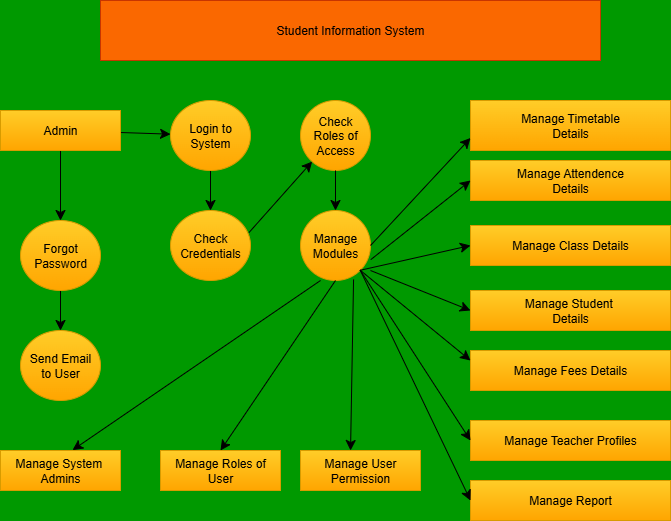

The diagram above was exported from draw.io. Its source (the exported page's mxGraphModel, read from the mxfile embedded in the PNG):
<mxGraphModel dx="964" dy="673" grid="1" gridSize="10" guides="1" tooltips="1" connect="1" arrows="1" fold="1" page="1" pageScale="1" pageWidth="827" pageHeight="1169" background="#009900" math="0" shadow="0" adaptiveColors="simple">
  <root>
    <mxCell id="WIyWlLk6GJQsqaUBKTNV-0" />
    <mxCell id="WIyWlLk6GJQsqaUBKTNV-1" parent="WIyWlLk6GJQsqaUBKTNV-0" />
    <mxCell id="wiUKOgkkcIMoF6_ItUBc-0" value="Student Information System" style="rounded=0;whiteSpace=wrap;html=1;labelBackgroundColor=none;fillColor=#fa6800;strokeColor=#C73500;fontColor=#000000;" vertex="1" parent="WIyWlLk6GJQsqaUBKTNV-1">
      <mxGeometry x="150" y="10" width="500" height="60" as="geometry" />
    </mxCell>
    <mxCell id="wiUKOgkkcIMoF6_ItUBc-3" value="" style="edgeStyle=none;curved=1;rounded=0;orthogonalLoop=1;jettySize=auto;html=1;fontSize=12;startSize=8;endSize=8;labelBackgroundColor=none;fontColor=default;" edge="1" parent="WIyWlLk6GJQsqaUBKTNV-1" source="wiUKOgkkcIMoF6_ItUBc-1" target="wiUKOgkkcIMoF6_ItUBc-2">
      <mxGeometry relative="1" as="geometry" />
    </mxCell>
    <mxCell id="wiUKOgkkcIMoF6_ItUBc-7" value="" style="edgeStyle=none;curved=1;rounded=0;orthogonalLoop=1;jettySize=auto;html=1;fontSize=12;startSize=8;endSize=8;labelBackgroundColor=none;fontColor=default;" edge="1" parent="WIyWlLk6GJQsqaUBKTNV-1" source="wiUKOgkkcIMoF6_ItUBc-1" target="wiUKOgkkcIMoF6_ItUBc-6">
      <mxGeometry relative="1" as="geometry" />
    </mxCell>
    <mxCell id="wiUKOgkkcIMoF6_ItUBc-1" value="Admin" style="rounded=0;whiteSpace=wrap;html=1;labelBackgroundColor=none;fillColor=#ffcd28;gradientColor=#ffa500;strokeColor=#d79b00;" vertex="1" parent="WIyWlLk6GJQsqaUBKTNV-1">
      <mxGeometry x="50" y="120" width="120" height="40" as="geometry" />
    </mxCell>
    <mxCell id="wiUKOgkkcIMoF6_ItUBc-5" value="" style="edgeStyle=none;curved=1;rounded=0;orthogonalLoop=1;jettySize=auto;html=1;fontSize=12;startSize=8;endSize=8;labelBackgroundColor=none;fontColor=default;" edge="1" parent="WIyWlLk6GJQsqaUBKTNV-1" source="wiUKOgkkcIMoF6_ItUBc-2" target="wiUKOgkkcIMoF6_ItUBc-4">
      <mxGeometry relative="1" as="geometry" />
    </mxCell>
    <mxCell id="wiUKOgkkcIMoF6_ItUBc-2" value="Forgot&lt;div&gt;Password&lt;/div&gt;" style="ellipse;whiteSpace=wrap;html=1;rounded=0;labelBackgroundColor=none;fillColor=#ffcd28;gradientColor=#ffa500;strokeColor=#d79b00;" vertex="1" parent="WIyWlLk6GJQsqaUBKTNV-1">
      <mxGeometry x="70" y="230" width="80" height="70" as="geometry" />
    </mxCell>
    <mxCell id="wiUKOgkkcIMoF6_ItUBc-4" value="Send Email&lt;div&gt;to User&lt;/div&gt;" style="ellipse;whiteSpace=wrap;html=1;rounded=0;labelBackgroundColor=none;fillColor=#ffcd28;gradientColor=#ffa500;strokeColor=#d79b00;" vertex="1" parent="WIyWlLk6GJQsqaUBKTNV-1">
      <mxGeometry x="70" y="340" width="80" height="70" as="geometry" />
    </mxCell>
    <mxCell id="wiUKOgkkcIMoF6_ItUBc-9" value="" style="edgeStyle=none;curved=1;rounded=0;orthogonalLoop=1;jettySize=auto;html=1;fontSize=12;startSize=8;endSize=8;labelBackgroundColor=none;fontColor=default;" edge="1" parent="WIyWlLk6GJQsqaUBKTNV-1" source="wiUKOgkkcIMoF6_ItUBc-6" target="wiUKOgkkcIMoF6_ItUBc-8">
      <mxGeometry relative="1" as="geometry" />
    </mxCell>
    <mxCell id="wiUKOgkkcIMoF6_ItUBc-6" value="Login to&lt;div&gt;System&lt;/div&gt;" style="ellipse;whiteSpace=wrap;html=1;rounded=0;labelBackgroundColor=none;fillColor=#ffcd28;gradientColor=#ffa500;strokeColor=#d79b00;" vertex="1" parent="WIyWlLk6GJQsqaUBKTNV-1">
      <mxGeometry x="220" y="110" width="80" height="70" as="geometry" />
    </mxCell>
    <mxCell id="wiUKOgkkcIMoF6_ItUBc-8" value="Check&lt;div&gt;Credentials&lt;/div&gt;" style="ellipse;whiteSpace=wrap;html=1;rounded=0;labelBackgroundColor=none;fillColor=#ffcd28;gradientColor=#ffa500;strokeColor=#d79b00;" vertex="1" parent="WIyWlLk6GJQsqaUBKTNV-1">
      <mxGeometry x="220" y="220" width="80" height="70" as="geometry" />
    </mxCell>
    <mxCell id="wiUKOgkkcIMoF6_ItUBc-10" value="Manage&lt;div&gt;Modules&lt;/div&gt;" style="ellipse;whiteSpace=wrap;html=1;aspect=fixed;labelBackgroundColor=none;fillColor=#ffcd28;gradientColor=#ffa500;strokeColor=#d79b00;" vertex="1" parent="WIyWlLk6GJQsqaUBKTNV-1">
      <mxGeometry x="350" y="220" width="70" height="70" as="geometry" />
    </mxCell>
    <mxCell id="wiUKOgkkcIMoF6_ItUBc-12" value="Manage System&amp;nbsp;&lt;div&gt;Admins&lt;/div&gt;" style="rounded=0;whiteSpace=wrap;html=1;labelBackgroundColor=none;fillColor=#ffcd28;gradientColor=#ffa500;strokeColor=#d79b00;" vertex="1" parent="WIyWlLk6GJQsqaUBKTNV-1">
      <mxGeometry x="50" y="460" width="120" height="40" as="geometry" />
    </mxCell>
    <mxCell id="wiUKOgkkcIMoF6_ItUBc-13" value="Manage Roles of User" style="rounded=0;whiteSpace=wrap;html=1;labelBackgroundColor=none;fillColor=#ffcd28;gradientColor=#ffa500;strokeColor=#d79b00;" vertex="1" parent="WIyWlLk6GJQsqaUBKTNV-1">
      <mxGeometry x="210" y="460" width="120" height="40" as="geometry" />
    </mxCell>
    <mxCell id="wiUKOgkkcIMoF6_ItUBc-18" style="edgeStyle=none;curved=1;rounded=0;orthogonalLoop=1;jettySize=auto;html=1;exitX=0;exitY=0.5;exitDx=0;exitDy=0;fontSize=12;startSize=8;endSize=8;labelBackgroundColor=none;fontColor=default;" edge="1" parent="WIyWlLk6GJQsqaUBKTNV-1" source="wiUKOgkkcIMoF6_ItUBc-16">
      <mxGeometry relative="1" as="geometry">
        <mxPoint x="440" y="480" as="targetPoint" />
      </mxGeometry>
    </mxCell>
    <mxCell id="wiUKOgkkcIMoF6_ItUBc-16" value="Manage User Permission" style="rounded=0;whiteSpace=wrap;html=1;labelBackgroundColor=none;fillColor=#ffcd28;gradientColor=#ffa500;strokeColor=#d79b00;" vertex="1" parent="WIyWlLk6GJQsqaUBKTNV-1">
      <mxGeometry x="350" y="460" width="120" height="40" as="geometry" />
    </mxCell>
    <mxCell id="wiUKOgkkcIMoF6_ItUBc-20" value="" style="endArrow=classic;html=1;rounded=0;fontSize=12;startSize=8;endSize=8;curved=1;entryX=0.6;entryY=-0.01;entryDx=0;entryDy=0;entryPerimeter=0;exitX=0.286;exitY=1;exitDx=0;exitDy=0;exitPerimeter=0;labelBackgroundColor=none;fontColor=default;" edge="1" parent="WIyWlLk6GJQsqaUBKTNV-1" source="wiUKOgkkcIMoF6_ItUBc-10" target="wiUKOgkkcIMoF6_ItUBc-12">
      <mxGeometry width="50" height="50" relative="1" as="geometry">
        <mxPoint x="270" y="380" as="sourcePoint" />
        <mxPoint x="320" y="330" as="targetPoint" />
      </mxGeometry>
    </mxCell>
    <mxCell id="wiUKOgkkcIMoF6_ItUBc-21" value="" style="endArrow=classic;html=1;rounded=0;fontSize=12;startSize=8;endSize=8;curved=1;entryX=0.5;entryY=0;entryDx=0;entryDy=0;exitX=0.5;exitY=1;exitDx=0;exitDy=0;labelBackgroundColor=none;fontColor=default;" edge="1" parent="WIyWlLk6GJQsqaUBKTNV-1" source="wiUKOgkkcIMoF6_ItUBc-10" target="wiUKOgkkcIMoF6_ItUBc-13">
      <mxGeometry width="50" height="50" relative="1" as="geometry">
        <mxPoint x="270" y="380" as="sourcePoint" />
        <mxPoint x="320" y="330" as="targetPoint" />
      </mxGeometry>
    </mxCell>
    <mxCell id="wiUKOgkkcIMoF6_ItUBc-23" value="" style="endArrow=classic;html=1;rounded=0;fontSize=12;startSize=8;endSize=8;curved=1;entryX=0.417;entryY=0;entryDx=0;entryDy=0;entryPerimeter=0;exitX=0.758;exitY=0.985;exitDx=0;exitDy=0;exitPerimeter=0;labelBackgroundColor=none;fontColor=default;" edge="1" parent="WIyWlLk6GJQsqaUBKTNV-1" source="wiUKOgkkcIMoF6_ItUBc-10" target="wiUKOgkkcIMoF6_ItUBc-16">
      <mxGeometry width="50" height="50" relative="1" as="geometry">
        <mxPoint x="270" y="380" as="sourcePoint" />
        <mxPoint x="320" y="330" as="targetPoint" />
      </mxGeometry>
    </mxCell>
    <mxCell id="wiUKOgkkcIMoF6_ItUBc-31" value="Check&lt;div&gt;Roles of&lt;/div&gt;&lt;div&gt;Access&lt;/div&gt;" style="ellipse;whiteSpace=wrap;html=1;aspect=fixed;labelBackgroundColor=none;fillColor=#ffcd28;gradientColor=#ffa500;strokeColor=#d79b00;" vertex="1" parent="WIyWlLk6GJQsqaUBKTNV-1">
      <mxGeometry x="350" y="110" width="70" height="70" as="geometry" />
    </mxCell>
    <mxCell id="wiUKOgkkcIMoF6_ItUBc-32" value="" style="endArrow=classic;html=1;rounded=0;fontSize=12;startSize=8;endSize=8;curved=1;exitX=0.5;exitY=1;exitDx=0;exitDy=0;entryX=0.5;entryY=0;entryDx=0;entryDy=0;labelBackgroundColor=none;fontColor=default;" edge="1" parent="WIyWlLk6GJQsqaUBKTNV-1" source="wiUKOgkkcIMoF6_ItUBc-31" target="wiUKOgkkcIMoF6_ItUBc-10">
      <mxGeometry width="50" height="50" relative="1" as="geometry">
        <mxPoint x="270" y="330" as="sourcePoint" />
        <mxPoint x="320" y="280" as="targetPoint" />
      </mxGeometry>
    </mxCell>
    <mxCell id="wiUKOgkkcIMoF6_ItUBc-33" value="" style="endArrow=classic;html=1;rounded=0;fontSize=12;startSize=8;endSize=8;curved=1;exitX=0.982;exitY=0.314;exitDx=0;exitDy=0;exitPerimeter=0;labelBackgroundColor=none;fontColor=default;" edge="1" parent="WIyWlLk6GJQsqaUBKTNV-1" source="wiUKOgkkcIMoF6_ItUBc-8" target="wiUKOgkkcIMoF6_ItUBc-31">
      <mxGeometry width="50" height="50" relative="1" as="geometry">
        <mxPoint x="310" y="240" as="sourcePoint" />
        <mxPoint x="320" y="280" as="targetPoint" />
      </mxGeometry>
    </mxCell>
    <mxCell id="wiUKOgkkcIMoF6_ItUBc-34" value="Manage Timetable&lt;div&gt;Details&lt;/div&gt;" style="rounded=0;whiteSpace=wrap;html=1;labelBackgroundColor=none;fillColor=#ffcd28;strokeColor=#d79b00;gradientColor=#ffa500;" vertex="1" parent="WIyWlLk6GJQsqaUBKTNV-1">
      <mxGeometry x="520" y="110" width="200" height="50" as="geometry" />
    </mxCell>
    <mxCell id="wiUKOgkkcIMoF6_ItUBc-43" value="Manage Attendence&lt;div&gt;Details&lt;/div&gt;" style="rounded=0;whiteSpace=wrap;html=1;labelBackgroundColor=none;fillColor=#ffcd28;gradientColor=#ffa500;strokeColor=#d79b00;" vertex="1" parent="WIyWlLk6GJQsqaUBKTNV-1">
      <mxGeometry x="520" y="170" width="200" height="40" as="geometry" />
    </mxCell>
    <mxCell id="wiUKOgkkcIMoF6_ItUBc-44" value="Manage Class Details" style="rounded=0;whiteSpace=wrap;html=1;labelBackgroundColor=none;fillColor=#ffcd28;gradientColor=#ffa500;strokeColor=#d79b00;" vertex="1" parent="WIyWlLk6GJQsqaUBKTNV-1">
      <mxGeometry x="520" y="235" width="200" height="40" as="geometry" />
    </mxCell>
    <mxCell id="wiUKOgkkcIMoF6_ItUBc-45" value="Manage Student&amp;nbsp;&lt;div&gt;Details&lt;/div&gt;" style="rounded=0;whiteSpace=wrap;html=1;labelBackgroundColor=none;fillColor=#ffcd28;gradientColor=#ffa500;strokeColor=#d79b00;" vertex="1" parent="WIyWlLk6GJQsqaUBKTNV-1">
      <mxGeometry x="520" y="300" width="200" height="40" as="geometry" />
    </mxCell>
    <mxCell id="wiUKOgkkcIMoF6_ItUBc-46" value="Manage Fees Details" style="rounded=0;whiteSpace=wrap;html=1;labelBackgroundColor=none;fillColor=#ffcd28;gradientColor=#ffa500;strokeColor=#d79b00;" vertex="1" parent="WIyWlLk6GJQsqaUBKTNV-1">
      <mxGeometry x="520" y="360" width="200" height="40" as="geometry" />
    </mxCell>
    <mxCell id="wiUKOgkkcIMoF6_ItUBc-47" value="Manage Teacher Profiles" style="rounded=0;whiteSpace=wrap;html=1;labelBackgroundColor=none;fillColor=#ffcd28;gradientColor=#ffa500;strokeColor=#d79b00;" vertex="1" parent="WIyWlLk6GJQsqaUBKTNV-1">
      <mxGeometry x="520" y="430" width="200" height="40" as="geometry" />
    </mxCell>
    <mxCell id="wiUKOgkkcIMoF6_ItUBc-48" value="Manage Report" style="rounded=0;whiteSpace=wrap;html=1;labelBackgroundColor=none;fillColor=#ffcd28;gradientColor=#ffa500;strokeColor=#d79b00;" vertex="1" parent="WIyWlLk6GJQsqaUBKTNV-1">
      <mxGeometry x="520" y="490" width="200" height="40" as="geometry" />
    </mxCell>
    <mxCell id="wiUKOgkkcIMoF6_ItUBc-55" value="" style="endArrow=classic;html=1;rounded=0;fontSize=12;startSize=8;endSize=8;curved=1;entryX=0;entryY=0.75;entryDx=0;entryDy=0;exitX=1;exitY=0.5;exitDx=0;exitDy=0;labelBackgroundColor=none;fontColor=default;" edge="1" parent="WIyWlLk6GJQsqaUBKTNV-1" source="wiUKOgkkcIMoF6_ItUBc-10" target="wiUKOgkkcIMoF6_ItUBc-34">
      <mxGeometry width="50" height="50" relative="1" as="geometry">
        <mxPoint x="380" y="330" as="sourcePoint" />
        <mxPoint x="430" y="280" as="targetPoint" />
      </mxGeometry>
    </mxCell>
    <mxCell id="wiUKOgkkcIMoF6_ItUBc-56" value="" style="endArrow=classic;html=1;rounded=0;fontSize=12;startSize=8;endSize=8;curved=1;entryX=0;entryY=0.5;entryDx=0;entryDy=0;exitX=1.004;exitY=0.702;exitDx=0;exitDy=0;exitPerimeter=0;labelBackgroundColor=none;fontColor=default;" edge="1" parent="WIyWlLk6GJQsqaUBKTNV-1" source="wiUKOgkkcIMoF6_ItUBc-10" target="wiUKOgkkcIMoF6_ItUBc-43">
      <mxGeometry width="50" height="50" relative="1" as="geometry">
        <mxPoint x="380" y="330" as="sourcePoint" />
        <mxPoint x="430" y="280" as="targetPoint" />
      </mxGeometry>
    </mxCell>
    <mxCell id="wiUKOgkkcIMoF6_ItUBc-57" value="" style="endArrow=classic;html=1;rounded=0;fontSize=12;startSize=8;endSize=8;curved=1;entryX=0;entryY=0.5;entryDx=0;entryDy=0;exitX=1;exitY=1;exitDx=0;exitDy=0;labelBackgroundColor=none;fontColor=default;" edge="1" parent="WIyWlLk6GJQsqaUBKTNV-1" source="wiUKOgkkcIMoF6_ItUBc-10" target="wiUKOgkkcIMoF6_ItUBc-44">
      <mxGeometry width="50" height="50" relative="1" as="geometry">
        <mxPoint x="380" y="330" as="sourcePoint" />
        <mxPoint x="430" y="280" as="targetPoint" />
      </mxGeometry>
    </mxCell>
    <mxCell id="wiUKOgkkcIMoF6_ItUBc-58" value="" style="endArrow=classic;html=1;rounded=0;fontSize=12;startSize=8;endSize=8;curved=1;entryX=0;entryY=0.5;entryDx=0;entryDy=0;labelBackgroundColor=none;fontColor=default;" edge="1" parent="WIyWlLk6GJQsqaUBKTNV-1" target="wiUKOgkkcIMoF6_ItUBc-45">
      <mxGeometry width="50" height="50" relative="1" as="geometry">
        <mxPoint x="420" y="280" as="sourcePoint" />
        <mxPoint x="430" y="280" as="targetPoint" />
      </mxGeometry>
    </mxCell>
    <mxCell id="wiUKOgkkcIMoF6_ItUBc-59" value="" style="endArrow=classic;html=1;rounded=0;fontSize=12;startSize=8;endSize=8;curved=1;entryX=0;entryY=0.25;entryDx=0;entryDy=0;exitX=1;exitY=1;exitDx=0;exitDy=0;labelBackgroundColor=none;fontColor=default;" edge="1" parent="WIyWlLk6GJQsqaUBKTNV-1" source="wiUKOgkkcIMoF6_ItUBc-10" target="wiUKOgkkcIMoF6_ItUBc-46">
      <mxGeometry width="50" height="50" relative="1" as="geometry">
        <mxPoint x="380" y="330" as="sourcePoint" />
        <mxPoint x="430" y="280" as="targetPoint" />
      </mxGeometry>
    </mxCell>
    <mxCell id="wiUKOgkkcIMoF6_ItUBc-60" value="" style="endArrow=classic;html=1;rounded=0;fontSize=12;startSize=8;endSize=8;curved=1;entryX=0;entryY=0.5;entryDx=0;entryDy=0;exitX=1;exitY=1;exitDx=0;exitDy=0;labelBackgroundColor=none;fontColor=default;" edge="1" parent="WIyWlLk6GJQsqaUBKTNV-1" source="wiUKOgkkcIMoF6_ItUBc-10" target="wiUKOgkkcIMoF6_ItUBc-47">
      <mxGeometry width="50" height="50" relative="1" as="geometry">
        <mxPoint x="380" y="330" as="sourcePoint" />
        <mxPoint x="510" y="450" as="targetPoint" />
      </mxGeometry>
    </mxCell>
    <mxCell id="wiUKOgkkcIMoF6_ItUBc-61" value="" style="endArrow=classic;html=1;rounded=0;fontSize=12;startSize=8;endSize=8;curved=1;entryX=0;entryY=0.5;entryDx=0;entryDy=0;exitX=1;exitY=1;exitDx=0;exitDy=0;labelBackgroundColor=none;fontColor=default;" edge="1" parent="WIyWlLk6GJQsqaUBKTNV-1" source="wiUKOgkkcIMoF6_ItUBc-10" target="wiUKOgkkcIMoF6_ItUBc-48">
      <mxGeometry width="50" height="50" relative="1" as="geometry">
        <mxPoint x="380" y="330" as="sourcePoint" />
        <mxPoint x="430" y="280" as="targetPoint" />
      </mxGeometry>
    </mxCell>
  </root>
</mxGraphModel>